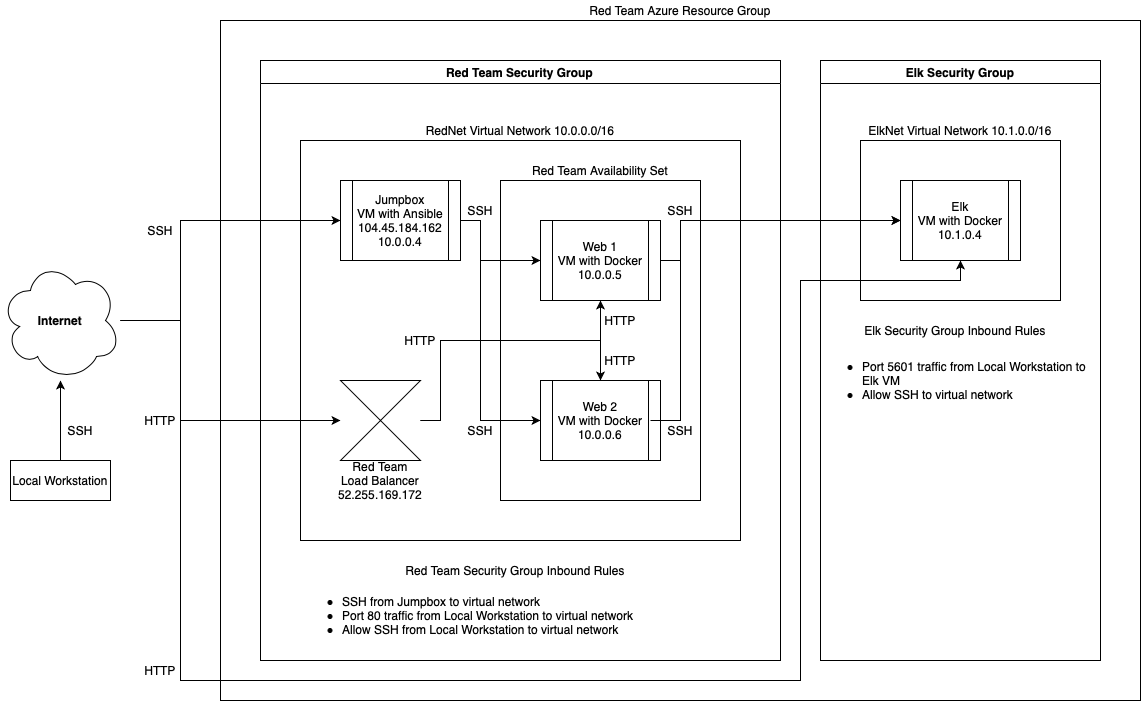

The diagram above was exported from draw.io. Its source (the exported page's mxGraphModel, read from the mxfile embedded in the PNG):
<mxGraphModel dx="896" dy="1017" grid="1" gridSize="10" guides="1" tooltips="1" connect="1" arrows="1" fold="1" page="1" pageScale="1" pageWidth="1100" pageHeight="850" math="0" shadow="0">
  <root>
    <mxCell id="0" />
    <mxCell id="1" parent="0" />
    <mxCell id="f5wz9pVrJbzTI7i7mtWJ-3" value="Red Team Azure Resource Group" style="text;html=1;strokeColor=none;fillColor=none;align=center;verticalAlign=middle;whiteSpace=wrap;rounded=0;" parent="1" vertex="1">
      <mxGeometry x="220" width="920" height="20" as="geometry" />
    </mxCell>
    <mxCell id="f5wz9pVrJbzTI7i7mtWJ-85" style="edgeStyle=orthogonalEdgeStyle;rounded=0;orthogonalLoop=1;jettySize=auto;html=1;" parent="1" source="f5wz9pVrJbzTI7i7mtWJ-9" target="f5wz9pVrJbzTI7i7mtWJ-69" edge="1">
      <mxGeometry relative="1" as="geometry">
        <Array as="points">
          <mxPoint x="180" y="320" />
          <mxPoint x="180" y="420" />
        </Array>
      </mxGeometry>
    </mxCell>
    <mxCell id="f5wz9pVrJbzTI7i7mtWJ-100" style="edgeStyle=orthogonalEdgeStyle;rounded=0;orthogonalLoop=1;jettySize=auto;html=1;entryX=0.5;entryY=1;entryDx=0;entryDy=0;" parent="1" source="f5wz9pVrJbzTI7i7mtWJ-9" target="f5wz9pVrJbzTI7i7mtWJ-82" edge="1">
      <mxGeometry relative="1" as="geometry">
        <Array as="points">
          <mxPoint x="180" y="320" />
          <mxPoint x="180" y="680" />
          <mxPoint x="800" y="680" />
          <mxPoint x="800" y="280" />
          <mxPoint x="960" y="280" />
        </Array>
      </mxGeometry>
    </mxCell>
    <mxCell id="f5wz9pVrJbzTI7i7mtWJ-9" value="" style="ellipse;shape=cloud;whiteSpace=wrap;html=1;fillColor=none;gradientColor=none;" parent="1" vertex="1">
      <mxGeometry y="260" width="120" height="120" as="geometry" />
    </mxCell>
    <mxCell id="f5wz9pVrJbzTI7i7mtWJ-84" style="edgeStyle=orthogonalEdgeStyle;rounded=0;orthogonalLoop=1;jettySize=auto;html=1;entryX=0;entryY=0.5;entryDx=0;entryDy=0;" parent="1" source="f5wz9pVrJbzTI7i7mtWJ-10" target="f5wz9pVrJbzTI7i7mtWJ-70" edge="1">
      <mxGeometry relative="1" as="geometry">
        <Array as="points">
          <mxPoint x="180" y="320" />
          <mxPoint x="180" y="220" />
        </Array>
      </mxGeometry>
    </mxCell>
    <mxCell id="f5wz9pVrJbzTI7i7mtWJ-10" value="&lt;b&gt;Internet&lt;/b&gt;" style="text;html=1;strokeColor=none;fillColor=none;align=center;verticalAlign=middle;whiteSpace=wrap;rounded=0;" parent="1" vertex="1">
      <mxGeometry y="310" width="120" height="20" as="geometry" />
    </mxCell>
    <mxCell id="f5wz9pVrJbzTI7i7mtWJ-14" style="edgeStyle=orthogonalEdgeStyle;rounded=0;orthogonalLoop=1;jettySize=auto;html=1;" parent="1" source="f5wz9pVrJbzTI7i7mtWJ-11" target="f5wz9pVrJbzTI7i7mtWJ-9" edge="1">
      <mxGeometry relative="1" as="geometry" />
    </mxCell>
    <mxCell id="f5wz9pVrJbzTI7i7mtWJ-11" value="Local Workstation" style="whiteSpace=wrap;html=1;align=center;fillColor=none;gradientColor=none;" parent="1" vertex="1">
      <mxGeometry x="10" y="460" width="100" height="40" as="geometry" />
    </mxCell>
    <mxCell id="f5wz9pVrJbzTI7i7mtWJ-13" value="SSH" style="text;html=1;strokeColor=none;fillColor=none;align=center;verticalAlign=middle;whiteSpace=wrap;rounded=0;" parent="1" vertex="1">
      <mxGeometry x="60" y="420" width="40" height="20" as="geometry" />
    </mxCell>
    <mxCell id="f5wz9pVrJbzTI7i7mtWJ-20" value="SSH" style="text;html=1;strokeColor=none;fillColor=none;align=center;verticalAlign=middle;whiteSpace=wrap;rounded=0;" parent="1" vertex="1">
      <mxGeometry x="140" y="220" width="40" height="20" as="geometry" />
    </mxCell>
    <mxCell id="f5wz9pVrJbzTI7i7mtWJ-63" value="" style="rounded=0;whiteSpace=wrap;html=1;fillColor=none;gradientColor=none;" parent="1" vertex="1">
      <mxGeometry x="220" y="20" width="920" height="680" as="geometry" />
    </mxCell>
    <mxCell id="f5wz9pVrJbzTI7i7mtWJ-64" value="Red Team Security Group" style="swimlane;fillColor=none;gradientColor=none;" parent="1" vertex="1">
      <mxGeometry x="260" y="60" width="520" height="600" as="geometry" />
    </mxCell>
    <mxCell id="f5wz9pVrJbzTI7i7mtWJ-104" value="&lt;ul&gt;&lt;li&gt;SSH from Jumpbox to virtual network&lt;/li&gt;&lt;li&gt;Port 80 traffic from Local Workstation to virtual network&lt;/li&gt;&lt;li&gt;Allow SSH from Local Workstation to virtual network&lt;/li&gt;&lt;/ul&gt;" style="text;strokeColor=none;fillColor=none;html=1;whiteSpace=wrap;verticalAlign=middle;overflow=hidden;" parent="f5wz9pVrJbzTI7i7mtWJ-64" vertex="1">
      <mxGeometry x="40" y="520" width="440" height="60" as="geometry" />
    </mxCell>
    <mxCell id="f5wz9pVrJbzTI7i7mtWJ-105" value="Red Team Security Group Inbound Rules" style="text;html=1;strokeColor=none;fillColor=none;align=center;verticalAlign=middle;whiteSpace=wrap;rounded=0;" parent="f5wz9pVrJbzTI7i7mtWJ-64" vertex="1">
      <mxGeometry x="40" y="500" width="430" height="20" as="geometry" />
    </mxCell>
    <mxCell id="f5wz9pVrJbzTI7i7mtWJ-65" value="Elk Security Group" style="swimlane;fillColor=none;gradientColor=none;" parent="1" vertex="1">
      <mxGeometry x="820" y="60" width="280" height="600" as="geometry" />
    </mxCell>
    <mxCell id="f5wz9pVrJbzTI7i7mtWJ-66" value="" style="rounded=0;whiteSpace=wrap;html=1;fillColor=none;gradientColor=none;" parent="1" vertex="1">
      <mxGeometry x="300" y="140" width="440" height="400" as="geometry" />
    </mxCell>
    <mxCell id="f5wz9pVrJbzTI7i7mtWJ-67" value="" style="rounded=0;whiteSpace=wrap;html=1;fillColor=none;gradientColor=none;" parent="1" vertex="1">
      <mxGeometry x="860" y="140" width="200" height="160" as="geometry" />
    </mxCell>
    <mxCell id="f5wz9pVrJbzTI7i7mtWJ-68" value="" style="rounded=0;whiteSpace=wrap;html=1;fillColor=none;gradientColor=none;" parent="1" vertex="1">
      <mxGeometry x="500" y="180" width="200" height="320" as="geometry" />
    </mxCell>
    <mxCell id="f5wz9pVrJbzTI7i7mtWJ-90" style="edgeStyle=orthogonalEdgeStyle;rounded=0;orthogonalLoop=1;jettySize=auto;html=1;entryX=0.5;entryY=1;entryDx=0;entryDy=0;" parent="1" source="f5wz9pVrJbzTI7i7mtWJ-69" target="f5wz9pVrJbzTI7i7mtWJ-80" edge="1">
      <mxGeometry relative="1" as="geometry">
        <Array as="points">
          <mxPoint x="440" y="420" />
          <mxPoint x="440" y="340" />
          <mxPoint x="600" y="340" />
        </Array>
      </mxGeometry>
    </mxCell>
    <mxCell id="f5wz9pVrJbzTI7i7mtWJ-91" style="edgeStyle=orthogonalEdgeStyle;rounded=0;orthogonalLoop=1;jettySize=auto;html=1;entryX=0.5;entryY=0;entryDx=0;entryDy=0;" parent="1" source="f5wz9pVrJbzTI7i7mtWJ-69" target="f5wz9pVrJbzTI7i7mtWJ-81" edge="1">
      <mxGeometry relative="1" as="geometry">
        <Array as="points">
          <mxPoint x="440" y="420" />
          <mxPoint x="440" y="340" />
          <mxPoint x="600" y="340" />
        </Array>
      </mxGeometry>
    </mxCell>
    <mxCell id="f5wz9pVrJbzTI7i7mtWJ-69" value="" style="shape=collate;whiteSpace=wrap;html=1;fillColor=none;gradientColor=none;" parent="1" vertex="1">
      <mxGeometry x="340" y="380" width="80" height="80" as="geometry" />
    </mxCell>
    <mxCell id="f5wz9pVrJbzTI7i7mtWJ-87" style="edgeStyle=orthogonalEdgeStyle;rounded=0;orthogonalLoop=1;jettySize=auto;html=1;" parent="1" source="f5wz9pVrJbzTI7i7mtWJ-70" target="f5wz9pVrJbzTI7i7mtWJ-71" edge="1">
      <mxGeometry relative="1" as="geometry">
        <Array as="points">
          <mxPoint x="480" y="220" />
          <mxPoint x="480" y="260" />
        </Array>
      </mxGeometry>
    </mxCell>
    <mxCell id="f5wz9pVrJbzTI7i7mtWJ-88" style="edgeStyle=orthogonalEdgeStyle;rounded=0;orthogonalLoop=1;jettySize=auto;html=1;entryX=0;entryY=0.5;entryDx=0;entryDy=0;" parent="1" source="f5wz9pVrJbzTI7i7mtWJ-70" target="f5wz9pVrJbzTI7i7mtWJ-72" edge="1">
      <mxGeometry relative="1" as="geometry">
        <Array as="points">
          <mxPoint x="480" y="220" />
          <mxPoint x="480" y="420" />
        </Array>
      </mxGeometry>
    </mxCell>
    <mxCell id="f5wz9pVrJbzTI7i7mtWJ-70" value="" style="shape=process;whiteSpace=wrap;html=1;backgroundOutline=1;fillColor=none;gradientColor=none;" parent="1" vertex="1">
      <mxGeometry x="340" y="180" width="120" height="80" as="geometry" />
    </mxCell>
    <mxCell id="f5wz9pVrJbzTI7i7mtWJ-99" style="edgeStyle=orthogonalEdgeStyle;rounded=0;orthogonalLoop=1;jettySize=auto;html=1;entryX=0;entryY=0.5;entryDx=0;entryDy=0;" parent="1" source="f5wz9pVrJbzTI7i7mtWJ-71" target="f5wz9pVrJbzTI7i7mtWJ-75" edge="1">
      <mxGeometry relative="1" as="geometry">
        <Array as="points">
          <mxPoint x="680" y="260" />
          <mxPoint x="680" y="220" />
        </Array>
      </mxGeometry>
    </mxCell>
    <mxCell id="f5wz9pVrJbzTI7i7mtWJ-71" value="" style="shape=process;whiteSpace=wrap;html=1;backgroundOutline=1;fillColor=none;gradientColor=none;" parent="1" vertex="1">
      <mxGeometry x="540" y="220" width="120" height="80" as="geometry" />
    </mxCell>
    <mxCell id="f5wz9pVrJbzTI7i7mtWJ-72" value="" style="shape=process;whiteSpace=wrap;html=1;backgroundOutline=1;fillColor=none;gradientColor=none;" parent="1" vertex="1">
      <mxGeometry x="540" y="380" width="120" height="80" as="geometry" />
    </mxCell>
    <mxCell id="f5wz9pVrJbzTI7i7mtWJ-75" value="" style="shape=process;whiteSpace=wrap;html=1;backgroundOutline=1;fillColor=none;gradientColor=none;" parent="1" vertex="1">
      <mxGeometry x="900" y="180" width="120" height="80" as="geometry" />
    </mxCell>
    <mxCell id="f5wz9pVrJbzTI7i7mtWJ-76" value="RedNet Virtual Network 10.0.0.0/16" style="text;html=1;strokeColor=none;fillColor=none;align=center;verticalAlign=middle;whiteSpace=wrap;rounded=0;" parent="1" vertex="1">
      <mxGeometry x="300" y="120" width="440" height="20" as="geometry" />
    </mxCell>
    <mxCell id="f5wz9pVrJbzTI7i7mtWJ-78" value="ElkNet Virtual Network 10.1.0.0/16" style="text;html=1;strokeColor=none;fillColor=none;align=center;verticalAlign=middle;whiteSpace=wrap;rounded=0;" parent="1" vertex="1">
      <mxGeometry x="860" y="120" width="200" height="20" as="geometry" />
    </mxCell>
    <mxCell id="f5wz9pVrJbzTI7i7mtWJ-79" value="Jumpbox&lt;br&gt;VM with Ansible&lt;br&gt;104.45.184.162&lt;br&gt;10.0.0.4" style="text;html=1;strokeColor=none;fillColor=none;align=center;verticalAlign=middle;whiteSpace=wrap;rounded=0;" parent="1" vertex="1">
      <mxGeometry x="350" y="180" width="100" height="80" as="geometry" />
    </mxCell>
    <mxCell id="f5wz9pVrJbzTI7i7mtWJ-80" value="Web 1&lt;br&gt;VM with Docker&lt;br&gt;10.0.0.5" style="text;html=1;strokeColor=none;fillColor=none;align=center;verticalAlign=middle;whiteSpace=wrap;rounded=0;" parent="1" vertex="1">
      <mxGeometry x="550" y="220" width="100" height="80" as="geometry" />
    </mxCell>
    <mxCell id="f5wz9pVrJbzTI7i7mtWJ-101" style="edgeStyle=orthogonalEdgeStyle;rounded=0;orthogonalLoop=1;jettySize=auto;html=1;entryX=0;entryY=0.5;entryDx=0;entryDy=0;" parent="1" source="f5wz9pVrJbzTI7i7mtWJ-81" target="f5wz9pVrJbzTI7i7mtWJ-75" edge="1">
      <mxGeometry relative="1" as="geometry">
        <Array as="points">
          <mxPoint x="680" y="420" />
          <mxPoint x="680" y="220" />
        </Array>
      </mxGeometry>
    </mxCell>
    <mxCell id="f5wz9pVrJbzTI7i7mtWJ-81" value="Web 2&lt;br&gt;VM with Docker&lt;br&gt;10.0.0.6" style="text;html=1;strokeColor=none;fillColor=none;align=center;verticalAlign=middle;whiteSpace=wrap;rounded=0;" parent="1" vertex="1">
      <mxGeometry x="550" y="380" width="100" height="80" as="geometry" />
    </mxCell>
    <mxCell id="f5wz9pVrJbzTI7i7mtWJ-82" value="Elk&lt;br&gt;VM with Docker&lt;br&gt;10.1.0.4" style="text;html=1;strokeColor=none;fillColor=none;align=center;verticalAlign=middle;whiteSpace=wrap;rounded=0;" parent="1" vertex="1">
      <mxGeometry x="910" y="180" width="100" height="80" as="geometry" />
    </mxCell>
    <mxCell id="f5wz9pVrJbzTI7i7mtWJ-83" value="Red Team&lt;br&gt;Load Balancer&lt;br&gt;52.255.169.172" style="text;html=1;strokeColor=none;fillColor=none;align=center;verticalAlign=middle;whiteSpace=wrap;rounded=0;" parent="1" vertex="1">
      <mxGeometry x="340" y="460" width="80" height="40" as="geometry" />
    </mxCell>
    <mxCell id="f5wz9pVrJbzTI7i7mtWJ-89" value="Red Team Availability Set" style="text;html=1;strokeColor=none;fillColor=none;align=center;verticalAlign=middle;whiteSpace=wrap;rounded=0;" parent="1" vertex="1">
      <mxGeometry x="500" y="160" width="200" height="20" as="geometry" />
    </mxCell>
    <mxCell id="f5wz9pVrJbzTI7i7mtWJ-92" value="SSH" style="text;html=1;strokeColor=none;fillColor=none;align=center;verticalAlign=middle;whiteSpace=wrap;rounded=0;" parent="1" vertex="1">
      <mxGeometry x="460" y="200" width="40" height="20" as="geometry" />
    </mxCell>
    <mxCell id="f5wz9pVrJbzTI7i7mtWJ-93" value="SSH" style="text;html=1;strokeColor=none;fillColor=none;align=center;verticalAlign=middle;whiteSpace=wrap;rounded=0;" parent="1" vertex="1">
      <mxGeometry x="460" y="420" width="40" height="20" as="geometry" />
    </mxCell>
    <mxCell id="f5wz9pVrJbzTI7i7mtWJ-94" value="HTTP" style="text;html=1;strokeColor=none;fillColor=none;align=center;verticalAlign=middle;whiteSpace=wrap;rounded=0;" parent="1" vertex="1">
      <mxGeometry x="140" y="410" width="40" height="20" as="geometry" />
    </mxCell>
    <mxCell id="f5wz9pVrJbzTI7i7mtWJ-95" value="HTTP" style="text;html=1;strokeColor=none;fillColor=none;align=center;verticalAlign=middle;whiteSpace=wrap;rounded=0;" parent="1" vertex="1">
      <mxGeometry x="400" y="330" width="40" height="20" as="geometry" />
    </mxCell>
    <mxCell id="f5wz9pVrJbzTI7i7mtWJ-96" value="HTTP" style="text;html=1;strokeColor=none;fillColor=none;align=center;verticalAlign=middle;whiteSpace=wrap;rounded=0;" parent="1" vertex="1">
      <mxGeometry x="600" y="310" width="40" height="20" as="geometry" />
    </mxCell>
    <mxCell id="f5wz9pVrJbzTI7i7mtWJ-97" value="HTTP" style="text;html=1;strokeColor=none;fillColor=none;align=center;verticalAlign=middle;whiteSpace=wrap;rounded=0;" parent="1" vertex="1">
      <mxGeometry x="600" y="350" width="40" height="20" as="geometry" />
    </mxCell>
    <mxCell id="f5wz9pVrJbzTI7i7mtWJ-98" value="HTTP" style="text;html=1;strokeColor=none;fillColor=none;align=center;verticalAlign=middle;whiteSpace=wrap;rounded=0;" parent="1" vertex="1">
      <mxGeometry x="140" y="660" width="40" height="20" as="geometry" />
    </mxCell>
    <mxCell id="f5wz9pVrJbzTI7i7mtWJ-102" value="SSH" style="text;html=1;strokeColor=none;fillColor=none;align=center;verticalAlign=middle;whiteSpace=wrap;rounded=0;" parent="1" vertex="1">
      <mxGeometry x="660" y="200" width="40" height="20" as="geometry" />
    </mxCell>
    <mxCell id="f5wz9pVrJbzTI7i7mtWJ-103" value="SSH" style="text;html=1;strokeColor=none;fillColor=none;align=center;verticalAlign=middle;whiteSpace=wrap;rounded=0;" parent="1" vertex="1">
      <mxGeometry x="660" y="420" width="40" height="20" as="geometry" />
    </mxCell>
    <mxCell id="f5wz9pVrJbzTI7i7mtWJ-106" value="Elk Security Group Inbound Rules" style="text;html=1;strokeColor=none;fillColor=none;align=center;verticalAlign=middle;whiteSpace=wrap;rounded=0;" parent="1" vertex="1">
      <mxGeometry x="820" y="320" width="270" height="20" as="geometry" />
    </mxCell>
    <mxCell id="f5wz9pVrJbzTI7i7mtWJ-107" value="&lt;ul&gt;&lt;li&gt;Port 5601 traffic from Local Workstation to Elk VM&lt;br&gt;&lt;/li&gt;&lt;li&gt;Allow SSH to virtual network&lt;/li&gt;&lt;/ul&gt;" style="text;strokeColor=none;fillColor=none;html=1;whiteSpace=wrap;verticalAlign=middle;overflow=hidden;" parent="1" vertex="1">
      <mxGeometry x="820" y="340" width="280" height="80" as="geometry" />
    </mxCell>
  </root>
</mxGraphModel>